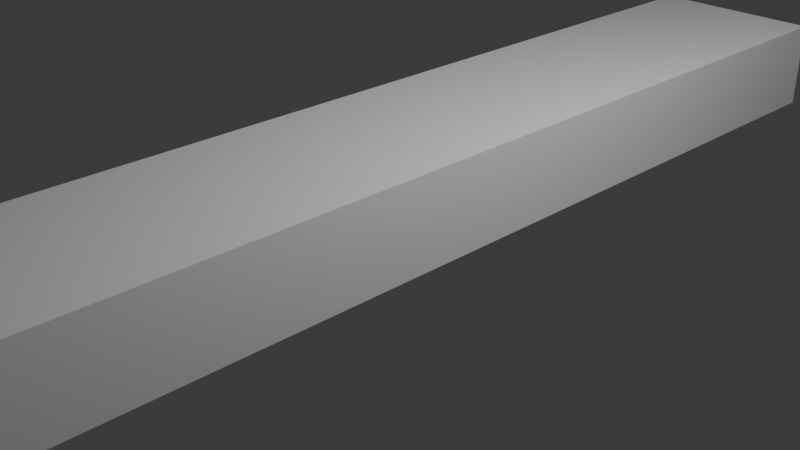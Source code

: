 # Source: FirstMap.blend  (saved by Blender 4.0.36; exported with 4.5.12 LTS)
import bpy
from mathutils import Matrix  # noqa: F401  (used for matrix-valued properties, if any)

bpy.ops.wm.read_factory_settings(use_empty=True)
scene = bpy.context.scene
scene.name = 'Scene'

# ---- collections
col_collection = bpy.data.collections.new('Collection'); scene.collection.children.link(col_collection)

# ---- world
world_world = bpy.data.worlds.new('World'); scene.world = world_world
world_world.use_nodes = True; world_world.node_tree.nodes.clear()
_N = world_world.node_tree.nodes; _L = world_world.node_tree.links
n0 = _N.new('ShaderNodeOutputWorld'); n0.name = 'World Output'; n0.location = (300, 300)
n1 = _N.new('ShaderNodeBackground'); n1.name = 'Background'; n1.location = (10, 300)
n1.inputs[0].default_value = (0.05088, 0.05088, 0.05088, 1.0)
_L.new(n1.outputs[0], n0.inputs[0])
n0.is_active_output = True
world_world.color = (0.05088, 0.05088, 0.05088)
world_world.use_sun_shadow = False
world_world.sun_shadow_jitter_overblur = 0.0

# ---- cameras
cam_camera = bpy.data.cameras.new('Camera')
cam_camera.clip_end = 100.0
cam_camera.ortho_scale = 7.314

# ---- lights
light_light = bpy.data.lights.new('Light', 'POINT')
light_light.transmission_factor = 0.0
light_light.use_soft_falloff = False
light_light.energy = 1000.0
light_light.shadow_soft_size = 0.1
light_light.shadow_maximum_resolution = 0.006
light_light.use_absolute_resolution = True

# ---- meshes
me_cubo_004 = bpy.data.meshes.new('Cubo.004')
me_cubo_004.from_pydata([(-1.0, -1.0, 2.0), (-1.0, 0.9305, 3.0), (-1.0, 16.0, 2.0), (-1.0, 16.0, 3.0), (1.0, -1.0, 2.0), (1.0, 0.9305, 3.0), (1.0, 16.0, 2.0), (1.0, 16.0, 3.0), (-1.0, -1.0, 3.0), (1.0, -1.0, 3.0), (-1.0, -1.0, 15.0), (-1.0, 0.9305, 15.0), (1.0, 0.9305, 15.0), (-1.0, 0.9305, 13.5), (1.0, 0.9305, 13.5), (1.0, -1.0, 15.0)], [(14, 12), (13, 11)], [(0, 8, 3, 2), (2, 3, 7, 6), (6, 7, 9, 4), (4, 9, 8, 0), (2, 6, 4, 0), (7, 3, 1, 5), (8, 9, 15, 10), (10, 15, 12, 11), (8, 10, 11, 1), (5, 12, 15, 9), (5, 1, 13, 14)])
_uv = me_cubo_004.uv_layers.new(name='Mapa UV')
_uv.uv.foreach_set('vector', [0.375, 0.0, 0.625, 0.0, 0.625, 0.25, 0.375, 0.25, 0.375, 0.25, 0.625, 0.25, 0.625, 0.5, 0.375, 0.5, 0.375, 0.5, 0.625, 0.5, 0.625, 0.75, 0.375, 0.75, 0.375, 0.75, 0.625, 0.75, 0.625, 1.0, 0.375, 1.0, 0.125, 0.5, 0.375, 0.5, 0.375, 0.75, 0.125, 0.75, 0.625, 0.5, 0.875, 0.5, 0.875, 0.75, 0.625, 0.75, 0.625, 1.0, 0.0, 0.0, 0.625, 0.75, 0.625, 1.0, 0.625, 1.0, 0.625, 0.75, 0.625, 0.75, 0.875, 0.75, 0.625, 1.0, 0.625, 1.0, 0.875, 0.75, 0.0, 0.0, 0.0, 0.0, 0.625, 0.75, 0.625, 0.75, 0.0, 0.0, 0.625, 0.75, 0.875, 0.75, 0.875, 0.75, 0.625, 0.75])
me_cubo_004.update()
me_cubo_005 = bpy.data.meshes.new('Cubo.005')
me_cubo_005.from_pydata([(-0.6, 0.9305, 3.0), (1.0, 0.9305, 3.0), (-0.6, -0.6, 3.0), (1.0, -0.6, 3.0), (-0.6, -0.6, 7.5), (-0.6, 0.9305, 7.5), (1.0, -0.6, 18.5), (1.0, 0.9305, 18.5), (-0.6, 0.9305, 18.5), (-0.6, -0.6, 18.5), (-0.6, -0.6, 8.5), (-0.6, 0.9305, 8.5), (-3.7, -0.6, 7.5), (-4.67, 0.9305, 7.5), (-3.7, -0.6, 8.5), (-4.67, 0.9305, 8.5)], [], [(2, 0, 1, 3), (4, 5, 0, 2), (3, 1, 7, 6), (1, 0, 8, 7), (2, 3, 6, 9), (6, 7, 8, 9), (11, 10, 9, 8), (10, 11, 15, 14), (5, 4, 12, 13), (13, 15, 11, 5), (12, 14, 15, 13), (12, 4, 10, 14)])
_uv = me_cubo_005.uv_layers.new(name='Mapa UV')
_uv.uv.foreach_set('vector', [0.625, 1.0, 0.875, 0.75, 0.625, 0.75, 0.625, 0.75, 0.625, 1.0, 0.875, 0.75, 0.875, 0.75, 0.625, 1.0, 0.625, 0.75, 0.625, 0.75, 0.625, 0.75, 0.625, 0.75, 0.625, 0.75, 0.875, 0.75, 0.875, 0.75, 0.625, 0.75, 0.625, 1.0, 0.625, 0.75, 0.625, 0.75, 0.625, 1.0, 0.625, 0.75, 0.625, 0.75, 0.875, 0.75, 0.625, 1.0, 0.875, 0.75, 0.625, 1.0, 0.625, 1.0, 0.875, 0.75, 0.0, 0.0, 0.0, 0.0, 0.875, 0.75, 0.625, 1.0, 0.875, 0.75, 0.625, 1.0, 0.625, 1.0, 0.875, 0.75, 0.875, 0.75, 0.0, 0.0, 0.0, 0.0, 0.875, 0.75, 0.625, 1.0, 0.625, 1.0, 0.875, 0.75, 0.875, 0.75, 0.625, 1.0, 0.625, 1.0, 0.0, 0.0, 0.625, 1.0])
me_cubo_005.update()

# ---- objects
ob_light = bpy.data.objects.new('Light', light_light)
ob_camera = bpy.data.objects.new('Camera', cam_camera)
ob_cubo = bpy.data.objects.new('Cubo', me_cubo_004)
ob_cubo_001 = bpy.data.objects.new('Cubo.001', me_cubo_005)

# ---- transforms, parenting, visibility, modifiers, constraints
ob_light.location = (4.076, 3.005, 5.904)
ob_light.rotation_euler = (0.6503, 0.05522, 1.866)
ob_light.lock_rotations_4d = False
ob_light.empty_display_type = 'ARROWS'
ob_light.color = (0.0, 0.0, 0.0, 0.0)
ob_light.lineart.crease_threshold = 0.0
ob_camera.location = (7.359, -4.926, 4.958)
ob_camera.rotation_euler = (1.109, 0.0, 0.8149)
ob_camera.lock_rotations_4d = False
ob_camera.empty_display_type = 'ARROWS'
ob_camera.color = (0.0, 0.0, 0.0, 0.0)
ob_camera.display_type = 'WIRE'
ob_camera.lineart.crease_threshold = 0.0
ob_cubo.location = (0.006185, -8.001, -1.994)
ob_cubo_001.location = (-4.994, 8.999, 1.006)

# ---- collection membership
col_collection.objects.link(ob_light)
col_collection.objects.link(ob_camera)
col_collection.objects.link(ob_cubo)
col_collection.objects.link(ob_cubo_001)

# ---- scene / render settings (as saved in the file)
scene.camera = ob_camera
scene.frame_start = 1; scene.frame_end = 250; scene.frame_set(1)
scene.render.engine = 'BLENDER_EEVEE_NEXT'
scene.cycles.sampling_pattern = 'TABULATED_SOBOL'
bpy.context.view_layer.update()

